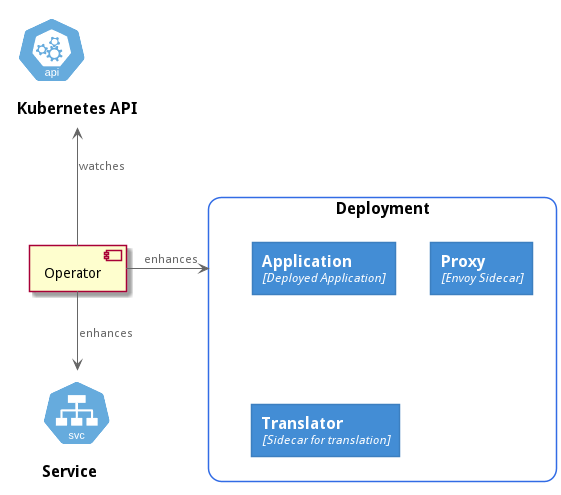

The diagram above was rendered by PlantUML. Its source (embedded in the PNG):
@startuml
skinparam backgroundcolor transparent
!define KubernetesPuml https://raw.githubusercontent.com/dcasati/kubernetes-PlantUML/master/dist

!include KubernetesPuml/kubernetes_Common.puml
!include KubernetesPuml/kubernetes_Context.puml
!include KubernetesPuml/kubernetes_Container.puml
!include KubernetesPuml/kubernetes_Simplified.puml

!include KubernetesPuml/OSS/KubernetesApi.puml
!include KubernetesPuml/OSS/KubernetesSvc.puml
!include KubernetesPuml/OSS/KubernetesPod.puml
!include KubernetesPuml/OSS/KubernetesDeploy.puml

KubernetesApi(api, "Kubernetes API", "")

component "Operator" as op

Cluster_Boundary(dep, "Deployment"){
    Container(app, "Application", "Deployed Application")
    Container(proxy, "Proxy", "Envoy Sidecar")
    Container(translator, "Translator", "Sidecar for translation")
}
KubernetesSvc(svc, "Service", "")

api <-- op : watches

op -right-> dep : enhances
op --> svc : enhances

@enduml